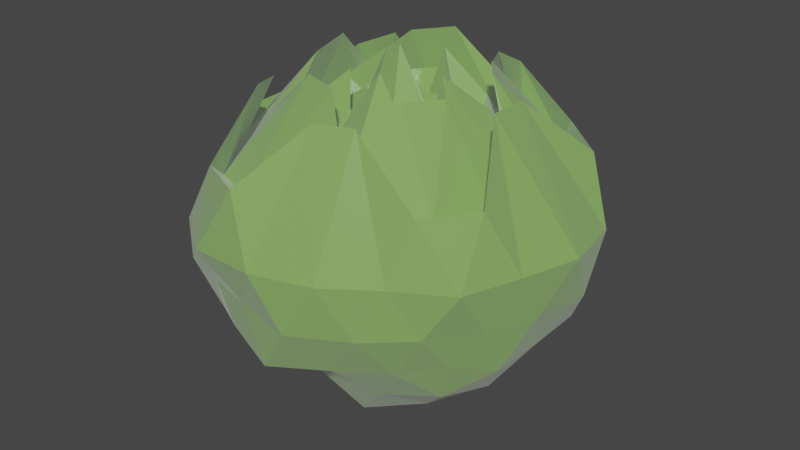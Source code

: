 # Source: lettuceBall.blend  (saved by Blender 3.2.14; exported with 4.5.12 LTS)
import bpy
from mathutils import Matrix  # noqa: F401  (used for matrix-valued properties, if any)

bpy.ops.wm.read_factory_settings(use_empty=True)
scene = bpy.context.scene
scene.name = 'Scene'

# ---- collections
col_collection = bpy.data.collections.new('Collection'); scene.collection.children.link(col_collection)

# ---- materials (node trees are filled in below, after node groups)
mat_lettuce = bpy.data.materials.new('Lettuce')
mat_lettuce.use_transparent_shadow = False

# ---- material node trees
mat_lettuce.use_nodes = True; mat_lettuce.node_tree.nodes.clear()
_N = mat_lettuce.node_tree.nodes; _L = mat_lettuce.node_tree.links
n0 = _N.new('ShaderNodeBsdfPrincipled'); n0.name = 'Principled BSDF'; n0.location = (10, 300)
n0.distribution = 'GGX'
n0.subsurface_method = 'RANDOM_WALK_SKIN'
n0.inputs[0].default_value = (0.1573, 0.3501, 0.04456, 1.0)
n0.inputs[2].default_value = 0.2
n0.inputs[3].default_value = 1.45
n0.inputs[13].default_value = 0.656
n0.inputs[19].default_value = 0.225
n0.inputs[20].default_value = 0.6
n0.inputs[24].default_value = 0.15
n0.inputs[28].default_value = 0.05
n1 = _N.new('ShaderNodeOutputMaterial'); n1.name = 'Material Output'; n1.location = (300, 300)
_L.new(n0.outputs[0], n1.inputs[0])
n1.is_active_output = True

# ---- world
world_world = bpy.data.worlds.new('World'); scene.world = world_world
world_world.use_nodes = True; world_world.node_tree.nodes.clear()
_N = world_world.node_tree.nodes; _L = world_world.node_tree.links
n0 = _N.new('ShaderNodeOutputWorld'); n0.name = 'World Output'; n0.location = (300, 300)
n1 = _N.new('ShaderNodeBackground'); n1.name = 'Background'; n1.location = (10, 300)
n1.inputs[0].default_value = (0.05088, 0.05088, 0.05088, 1.0)
_L.new(n1.outputs[0], n0.inputs[0])
n0.is_active_output = True
world_world.color = (0.05088, 0.05088, 0.05088)
world_world.use_sun_shadow = False
world_world.sun_shadow_jitter_overblur = 0.0

# ---- meshes
me_icosphere = bpy.data.meshes.new('Icosphere')
me_icosphere.from_pydata([(0.0007478, 5.376e-05, -1.048), (0.6909, -0.5015, -0.4258), (-0.2772, -0.8488, -0.4459), (-0.8546, 0.0005866, -0.4268), (-0.2652, 0.8183, -0.429), (0.7265, 0.5248, -0.4453), (0.2911, -0.7472, 0.1461), (-0.6301, -0.5039, 0.1309), (-0.5341, 0.5276, 0.1396), (0.2763, 0.6315, 0.1387), (0.8535, -0.001027, 0.1303), (-0.001315, 0.001695, 0.7499), (-0.2352, -0.7182, -0.6595), (-0.1488, -0.4568, -0.7794), (-0.07761, -0.2389, -0.9679), (0.206, -0.1486, -0.9662), (0.426, -0.3087, -0.8535), (0.6124, -0.4439, -0.6557), (0.5045, -0.6472, -0.4789), (0.2523, -0.7712, -0.5006), (-0.03039, -0.9079, -0.5256), (0.8156, 0.2943, -0.5004), (0.8181, 0.0007214, -0.5045), (0.8127, -0.2952, -0.5023), (0.1961, 0.1403, -0.9262), (0.4069, 0.2931, -0.8099), (0.5838, 0.4241, -0.6279), (-0.7152, -0.001027, -0.626), (-0.5047, 0.001563, -0.8144), (-0.25, -0.0008492, -0.9711), (-0.484, -0.7211, -0.503), (-0.6844, -0.4976, -0.5231), (-0.8311, -0.2389, -0.5023), (-0.2316, 0.7194, -0.659), (-0.1546, 0.4788, -0.8126), (-0.07545, 0.2287, -0.9219), (-0.8329, 0.2392, -0.503), (-0.661, 0.4813, -0.5045), (-0.4647, 0.6895, -0.4819), (-0.03031, 0.8279, -0.4813), (0.2619, 0.8048, -0.5231), (0.5296, 0.6782, -0.4997), (0.6027, -0.1049, 0.5968), (0.9075, -0.2939, -0.001041), (0.8214, -0.4226, -0.2392), (0.8252, 0.4228, -0.2404), (0.9511, 0.309, 1.752e-08), (0.5972, 0.1032, 0.5918), (0.09646, -0.6736, 0.5985), (0.002438, -1.006, 0.001909), (-0.1457, -0.9106, -0.2392), (0.658, -0.6514, -0.2393), (0.5376, -0.7395, -0.001136), (0.2734, -0.6091, 0.5985), (-0.5151, -0.295, 0.5649), (-0.9088, -0.2949, 0.0009174), (-0.9167, -0.1396, -0.2412), (-0.4186, -0.8299, -0.2405), (-0.5878, -0.809, 1.752e-08), (-0.4284, -0.4774, 0.5918), (-0.4342, 0.4835, 0.5985), (-0.5885, 0.8102, 0.001105), (-0.436, 0.8642, -0.2512), (-0.9591, 0.1475, -0.2505), (-0.9568, 0.3121, 0.001047), (-0.5154, 0.2986, 0.5697), (0.2633, 0.5851, 0.5725), (0.5629, 0.7743, 0.0009174), (0.689, 0.6866, -0.2513), (-0.1493, 0.9105, -0.2399), (-0.001964, 0.9578, -0.001041), (0.09388, 0.6434, 0.5697), (0.719, -0.2378, 0.1912), (0.6122, -0.5228, 0.2275), (0.507, -0.6027, 0.203), (0.02914, -0.8259, 0.1846), (-0.2517, -0.7683, 0.2041), (-0.5072, -0.6531, 0.1836), (-0.8178, -0.1908, 0.194), (-0.8078, -0.001027, 0.2051), (-0.7791, 0.2839, 0.1826), (-0.5289, 0.6782, 0.1912), (-0.2637, 0.8102, 0.2165), (0.02659, 0.8236, 0.1818), (0.4648, 0.6847, 0.1836), (0.6911, 0.4991, 0.2175), (0.7927, 0.23, 0.1826), (0.07817, -0.2298, 0.6931), (0.2103, -0.6056, 0.3283), (0.2083, -0.6295, 0.442), (0.6822, -0.0008492, 0.2537), (0.6231, 0.0007214, 0.3007), (0.2385, -7.292e-10, 0.6577), (-0.1829, -0.1303, 0.6291), (-0.4769, -0.3254, 0.2829), (-0.4979, -0.3554, 0.4033), (-0.1915, 0.1351, 0.663), (-0.5499, 0.3761, 0.3299), (-0.5471, 0.3909, 0.4442), (0.07817, 0.2299, 0.6931), (0.1926, 0.5504, 0.2969), (0.1979, 0.6064, 0.4237), (0.406, 0.2777, 0.3228), (0.3982, 0.1615, 0.651), (0.2812, 0.3175, 0.6491), (-0.1621, 0.4718, 0.3411), (-0.0351, 0.4578, 0.7151), (-0.2357, 0.3721, 0.6786), (-0.5484, -0.0009762, 0.3578), (-0.4432, 0.1056, 0.6861), (-0.4226, -0.09731, 0.651), (-0.1632, -0.4729, 0.3428), (-0.2261, -0.3572, 0.6531), (-0.03091, -0.418, 0.6491), (0.4226, -0.2883, 0.3375), (0.2681, -0.3055, 0.6228), (0.3811, -0.1518, 0.6197), (0.8031, 0.4004, 0.3116), (0.7745, 0.5627, 0.0009175), (0.549, 0.6172, 0.3274), (-0.1341, 0.8409, 0.3274), (-0.2956, 0.9063, -0.0009741), (-0.4153, 0.7153, 0.3096), (-0.807, 0.1611, 0.3274), (-0.9531, 0.001422, -0.000973), (-0.8404, -0.146, 0.297), (-0.4153, -0.8026, 0.3096), (-0.322, -0.9943, 0.002193), (-0.1341, -0.9427, 0.3274), (0.5965, -0.6204, 0.297), (0.8077, -0.586, 0.001103), (0.7632, -0.3822, 0.295), (0.3078, 0.9462, 6.266e-05), (0.409, 0.7788, -0.254), (0.1263, 0.8707, -0.254), (-0.8141, 0.5922, 0.001047), (-0.6434, 0.6596, -0.2653), (-0.8279, 0.4095, -0.2648), (-0.7403, -0.5371, -0.001136), (-0.7886, -0.3885, -0.254), (-0.7002, -0.7195, -0.2867), (0.2974, -0.9108, -0.0001395), (0.1372, -0.9491, -0.2752), (0.4278, -0.8108, -0.2632), (1.0, 0.0, 0.0), (0.9067, -0.1548, -0.2634), (0.9472, 0.1625, -0.2764), (0.3607, 0.5891, -0.7222), (0.1459, 0.4469, -0.9376), (0.04823, 0.6269, -0.6598), (-0.4664, 0.5495, -0.7542), (-0.3618, 0.2629, -0.8944), (-0.6425, 0.2658, -0.7259), (-0.584, -0.2399, -0.6631), (-0.3626, -0.2612, -0.893), (-0.4664, -0.5497, -0.7542), (0.6136, 0.1492, -0.6631), (0.6696, -0.1608, -0.7222), (0.4461, 0.001554, -0.893), (0.04814, -0.629, -0.6631), (0.1456, -0.4447, -0.9328), (0.3482, -0.5642, -0.6946), (0.2466, -0.0009762, 0.2942), (0.07376, -0.1746, 0.2781), (-0.1959, -0.1122, 0.2908), (-0.1959, 0.112, 0.2908), (0.07529, 0.1812, 0.2908), (0.09823, -0.2387, 0.4574), (-0.2515, -0.1476, 0.4521), (-0.2652, 0.1539, 0.4793), (0.09888, 0.2361, 0.4521), (0.2613, 0.1525, 0.2407), (0.4133, 0.1448, 0.4847), (0.2763, 0.2989, 0.4879), (-0.09833, 0.245, 0.2395), (-0.02096, 0.4226, 0.5319), (-0.2402, 0.3282, 0.4847), (-0.3207, 0.001422, 0.2364), (-0.4199, 0.09189, 0.4823), (-0.4033, -0.08839, 0.4602), (-0.1002, -0.2417, 0.2364), (-0.2553, -0.3439, 0.5101), (-0.01945, -0.3693, 0.4625), (0.2613, -0.1511, 0.2407), (0.2859, -0.3088, 0.5043), (0.4116, -0.146, 0.4823), (0.3154, -0.001027, 0.4521)], [], [(0, 15, 14), (1, 17, 23), (0, 14, 29), (0, 29, 35), (0, 35, 24), (1, 23, 44), (2, 20, 50), (3, 32, 56), (4, 38, 62), (5, 41, 68), (1, 44, 51), (2, 50, 57), (3, 56, 63), (4, 62, 69), (5, 68, 45), (6, 74, 89), (7, 77, 95), (8, 80, 98), (9, 83, 101), (10, 86, 90), (162, 166, 11), (91, 102, 172, 92), (90, 103, 91), (92, 172, 171), (102, 100, 99, 173), (91, 103, 102), (103, 104, 102), (102, 104, 100), (104, 101, 100), (90, 86, 103), (86, 85, 103), (103, 85, 104), (85, 84, 104), (104, 84, 101), (84, 9, 101), (166, 165, 11), (100, 105, 175, 99), (101, 106, 100), (99, 175, 174), (105, 97, 96, 176), (100, 106, 105), (106, 107, 105), (105, 107, 97), (107, 98, 97), (101, 83, 106), (83, 82, 106), (106, 82, 107), (82, 81, 107), (107, 81, 98), (81, 8, 98), (165, 164, 11), (97, 108, 178, 96), (98, 109, 97), (96, 178, 177), (108, 94, 93, 179), (97, 109, 108), (109, 110, 108), (108, 110, 94), (110, 95, 94), (98, 80, 109), (80, 79, 109), (109, 79, 110), (79, 78, 110), (110, 78, 95), (78, 7, 95), (164, 163, 11), (94, 111, 181, 93), (95, 112, 94), (93, 181, 180), (111, 88, 87, 182), (94, 112, 111), (112, 113, 111), (111, 113, 88), (113, 89, 88), (95, 77, 112), (77, 76, 112), (112, 76, 113), (76, 75, 113), (113, 75, 89), (75, 6, 89), (163, 162, 11), (88, 114, 184, 87), (89, 115, 88), (87, 184, 183), (114, 91, 92, 185), (88, 115, 114), (115, 116, 114), (114, 116, 91), (116, 90, 91), (89, 74, 115), (74, 73, 115), (115, 73, 116), (73, 72, 116), (116, 72, 90), (72, 10, 90), (47, 86, 10), (46, 117, 47), (45, 118, 46), (47, 117, 86), (117, 85, 86), (46, 118, 117), (118, 119, 117), (117, 119, 85), (119, 84, 85), (45, 68, 118), (68, 67, 118), (118, 67, 119), (67, 66, 119), (119, 66, 84), (66, 9, 84), (71, 83, 9), (70, 120, 71), (69, 121, 70), (71, 120, 83), (120, 82, 83), (70, 121, 120), (121, 122, 120), (120, 122, 82), (122, 81, 82), (69, 62, 121), (62, 61, 121), (121, 61, 122), (61, 60, 122), (122, 60, 81), (60, 8, 81), (65, 80, 8), (64, 123, 65), (63, 124, 64), (65, 123, 80), (123, 79, 80), (64, 124, 123), (124, 125, 123), (123, 125, 79), (125, 78, 79), (63, 56, 124), (56, 55, 124), (124, 55, 125), (55, 54, 125), (125, 54, 78), (54, 7, 78), (59, 77, 7), (58, 126, 59), (57, 127, 58), (59, 126, 77), (126, 76, 77), (58, 127, 126), (127, 128, 126), (126, 128, 76), (128, 75, 76), (57, 50, 127), (50, 49, 127), (127, 49, 128), (49, 48, 128), (128, 48, 75), (48, 6, 75), (53, 74, 6), (52, 129, 53), (51, 130, 52), (53, 129, 74), (129, 73, 74), (52, 130, 129), (130, 131, 129), (129, 131, 73), (131, 72, 73), (51, 44, 130), (44, 43, 130), (130, 43, 131), (43, 42, 131), (131, 42, 72), (42, 10, 72), (66, 71, 9), (67, 132, 66), (68, 133, 67), (66, 132, 71), (132, 70, 71), (67, 133, 132), (133, 134, 132), (132, 134, 70), (134, 69, 70), (68, 41, 133), (41, 40, 133), (133, 40, 134), (40, 39, 134), (134, 39, 69), (39, 4, 69), (60, 65, 8), (61, 135, 60), (62, 136, 61), (60, 135, 65), (135, 64, 65), (61, 136, 135), (136, 137, 135), (135, 137, 64), (137, 63, 64), (62, 38, 136), (38, 37, 136), (136, 37, 137), (37, 36, 137), (137, 36, 63), (36, 3, 63), (54, 59, 7), (55, 138, 54), (56, 139, 55), (54, 138, 59), (138, 58, 59), (55, 139, 138), (139, 140, 138), (138, 140, 58), (140, 57, 58), (56, 32, 139), (32, 31, 139), (139, 31, 140), (31, 30, 140), (140, 30, 57), (30, 2, 57), (48, 53, 6), (49, 141, 48), (50, 142, 49), (48, 141, 53), (141, 52, 53), (49, 142, 141), (142, 143, 141), (141, 143, 52), (143, 51, 52), (50, 20, 142), (20, 19, 142), (142, 19, 143), (19, 18, 143), (143, 18, 51), (18, 1, 51), (42, 47, 10), (43, 144, 42), (44, 145, 43), (42, 144, 47), (144, 46, 47), (43, 145, 144), (145, 146, 144), (144, 146, 46), (146, 45, 46), (44, 23, 145), (23, 22, 145), (145, 22, 146), (22, 21, 146), (146, 21, 45), (21, 5, 45), (26, 41, 5), (25, 147, 26), (24, 148, 25), (26, 147, 41), (147, 40, 41), (25, 148, 147), (148, 149, 147), (147, 149, 40), (149, 39, 40), (24, 35, 148), (35, 34, 148), (148, 34, 149), (34, 33, 149), (149, 33, 39), (33, 4, 39), (33, 38, 4), (34, 150, 33), (35, 151, 34), (33, 150, 38), (150, 37, 38), (34, 151, 150), (151, 152, 150), (150, 152, 37), (152, 36, 37), (35, 29, 151), (29, 28, 151), (151, 28, 152), (28, 27, 152), (152, 27, 36), (27, 3, 36), (27, 32, 3), (28, 153, 27), (29, 154, 28), (27, 153, 32), (153, 31, 32), (28, 154, 153), (154, 155, 153), (153, 155, 31), (155, 30, 31), (29, 14, 154), (14, 13, 154), (154, 13, 155), (13, 12, 155), (155, 12, 30), (12, 2, 30), (21, 26, 5), (22, 156, 21), (23, 157, 22), (21, 156, 26), (156, 25, 26), (22, 157, 156), (157, 158, 156), (156, 158, 25), (158, 24, 25), (23, 17, 157), (17, 16, 157), (157, 16, 158), (16, 15, 158), (158, 15, 24), (15, 0, 24), (12, 20, 2), (13, 159, 12), (14, 160, 13), (12, 159, 20), (159, 19, 20), (13, 160, 159), (160, 161, 159), (159, 161, 19), (161, 18, 19), (14, 15, 160), (15, 16, 160), (160, 16, 161), (16, 17, 161), (161, 17, 18), (17, 1, 18), (87, 183, 167), (93, 180, 168), (96, 177, 169), (99, 174, 170), (92, 171, 186), (186, 171, 170), (171, 99, 170), (162, 186, 170, 166), (170, 174, 169), (174, 96, 169), (166, 170, 169, 165), (169, 177, 168), (177, 93, 168), (165, 169, 168, 164), (168, 180, 167), (180, 87, 167), (164, 168, 167, 163), (167, 183, 186), (183, 92, 186), (163, 167, 186, 162), (183, 185, 92), (183, 184, 185), (184, 114, 185), (180, 182, 87), (180, 181, 182), (181, 111, 182), (177, 179, 93), (177, 178, 179), (178, 108, 179), (174, 176, 96), (174, 175, 176), (175, 105, 176), (171, 173, 99), (171, 172, 173), (172, 102, 173)])
_uv = me_icosphere.uv_layers.new(name='UVMap')
_uv.uv.foreach_set('vector', [0.1818, 0.0, 0.2045, 0.03937, 0.1591, 0.03937, 0.2727, 0.1575, 0.2955, 0.1181, 0.3182, 0.1575, 0.9091, 0.0, 0.9318, 0.03937, 0.8864, 0.03937, 0.7273, 0.0, 0.75, 0.03937, 0.7045, 0.03937, 0.5455, 0.0, 0.5682, 0.03937, 0.5227, 0.03937, 0.2727, 0.1575, 0.3182, 0.1575, 0.2955, 0.1968, 0.09091, 0.1575, 0.1364, 0.1575, 0.1136, 0.1968, 0.8182, 0.1575, 0.8636, 0.1575, 0.8409, 0.1968, 0.6364, 0.1575, 0.6818, 0.1575, 0.6591, 0.1968, 0.4545, 0.1575, 0.5, 0.1575, 0.4773, 0.1968, 0.2727, 0.1575, 0.2955, 0.1968, 0.25, 0.1968, 0.09091, 0.1575, 0.1136, 0.1968, 0.06818, 0.1968, 0.8182, 0.1575, 0.8409, 0.1968, 0.7955, 0.1968, 0.6364, 0.1575, 0.6591, 0.1968, 0.6136, 0.1968, 0.4545, 0.1575, 0.4773, 0.1968, 0.4318, 0.1968, 0.1818, 0.3149, 0.2273, 0.3149, 0.2045, 0.3543, 0.0, 0.3149, 0.04545, 0.3149, 0.02273, 0.3543, 0.7273, 0.3149, 0.7727, 0.3149, 0.75, 0.3543, 0.5455, 0.3149, 0.5909, 0.3149, 0.5682, 0.3543, 0.3636, 0.3149, 0.4091, 0.3149, 0.3864, 0.3543, 0.4432, 0.4527, 0.4659, 0.4527, 0.4545, 0.4724, 0.4091, 0.3937, 0.4545, 0.3937, 0.4432, 0.4133, 0.4318, 0.433, 0.3864, 0.3543, 0.4318, 0.3543, 0.4091, 0.3937, 0.4318, 0.433, 0.4432, 0.4133, 0.4545, 0.433, 0.4545, 0.3937, 0.5, 0.3937, 0.4773, 0.433, 0.4659, 0.4133, 0.4091, 0.3937, 0.4318, 0.3543, 0.4545, 0.3937, 0.4318, 0.3543, 0.4773, 0.3543, 0.4545, 0.3937, 0.4545, 0.3937, 0.4773, 0.3543, 0.5, 0.3937, 0.4773, 0.3543, 0.5227, 0.3543, 0.5, 0.3937, 0.3864, 0.3543, 0.4091, 0.3149, 0.4318, 0.3543, 0.4091, 0.3149, 0.4545, 0.3149, 0.4318, 0.3543, 0.4318, 0.3543, 0.4545, 0.3149, 0.4773, 0.3543, 0.4545, 0.3149, 0.5, 0.3149, 0.4773, 0.3543, 0.4773, 0.3543, 0.5, 0.3149, 0.5227, 0.3543, 0.5, 0.3149, 0.5455, 0.3149, 0.5227, 0.3543, 0.625, 0.4527, 0.6477, 0.4527, 0.6364, 0.4724, 0.5909, 0.3937, 0.6364, 0.3937, 0.625, 0.4133, 0.6136, 0.433, 0.5682, 0.3543, 0.6136, 0.3543, 0.5909, 0.3937, 0.6136, 0.433, 0.625, 0.4133, 0.6364, 0.433, 0.6364, 0.3937, 0.6818, 0.3937, 0.6591, 0.433, 0.6477, 0.4133, 0.5909, 0.3937, 0.6136, 0.3543, 0.6364, 0.3937, 0.6136, 0.3543, 0.6591, 0.3543, 0.6364, 0.3937, 0.6364, 0.3937, 0.6591, 0.3543, 0.6818, 0.3937, 0.6591, 0.3543, 0.7045, 0.3543, 0.6818, 0.3937, 0.5682, 0.3543, 0.5909, 0.3149, 0.6136, 0.3543, 0.5909, 0.3149, 0.6364, 0.3149, 0.6136, 0.3543, 0.6136, 0.3543, 0.6364, 0.3149, 0.6591, 0.3543, 0.6364, 0.3149, 0.6818, 0.3149, 0.6591, 0.3543, 0.6591, 0.3543, 0.6818, 0.3149, 0.7045, 0.3543, 0.6818, 0.3149, 0.7273, 0.3149, 0.7045, 0.3543, 0.8068, 0.4527, 0.8295, 0.4527, 0.8182, 0.4724, 0.7727, 0.3937, 0.8182, 0.3937, 0.8068, 0.4133, 0.7955, 0.433, 0.75, 0.3543, 0.7955, 0.3543, 0.7727, 0.3937, 0.7955, 0.433, 0.8068, 0.4133, 0.8182, 0.433, 0.8182, 0.3937, 0.8636, 0.3937, 0.8409, 0.433, 0.8295, 0.4133, 0.7727, 0.3937, 0.7955, 0.3543, 0.8182, 0.3937, 0.7955, 0.3543, 0.8409, 0.3543, 0.8182, 0.3937, 0.8182, 0.3937, 0.8409, 0.3543, 0.8636, 0.3937, 0.8409, 0.3543, 0.8864, 0.3543, 0.8636, 0.3937, 0.75, 0.3543, 0.7727, 0.3149, 0.7955, 0.3543, 0.7727, 0.3149, 0.8182, 0.3149, 0.7955, 0.3543, 0.7955, 0.3543, 0.8182, 0.3149, 0.8409, 0.3543, 0.8182, 0.3149, 0.8636, 0.3149, 0.8409, 0.3543, 0.8409, 0.3543, 0.8636, 0.3149, 0.8864, 0.3543, 0.8636, 0.3149, 0.9091, 0.3149, 0.8864, 0.3543, 0.07955, 0.4527, 0.1023, 0.4527, 0.09091, 0.4724, 0.04545, 0.3937, 0.09091, 0.3937, 0.07955, 0.4133, 0.06818, 0.433, 0.02273, 0.3543, 0.06818, 0.3543, 0.04545, 0.3937, 0.06818, 0.433, 0.07955, 0.4133, 0.09091, 0.433, 0.09091, 0.3937, 0.1364, 0.3937, 0.1136, 0.433, 0.1023, 0.4133, 0.04545, 0.3937, 0.06818, 0.3543, 0.09091, 0.3937, 0.06818, 0.3543, 0.1136, 0.3543, 0.09091, 0.3937, 0.09091, 0.3937, 0.1136, 0.3543, 0.1364, 0.3937, 0.1136, 0.3543, 0.1591, 0.3543, 0.1364, 0.3937, 0.02273, 0.3543, 0.04545, 0.3149, 0.06818, 0.3543, 0.04545, 0.3149, 0.09091, 0.3149, 0.06818, 0.3543, 0.06818, 0.3543, 0.09091, 0.3149, 0.1136, 0.3543, 0.09091, 0.3149, 0.1364, 0.3149, 0.1136, 0.3543, 0.1136, 0.3543, 0.1364, 0.3149, 0.1591, 0.3543, 0.1364, 0.3149, 0.1818, 0.3149, 0.1591, 0.3543, 0.2614, 0.4527, 0.2841, 0.4527, 0.2727, 0.4724, 0.2273, 0.3937, 0.2727, 0.3937, 0.2614, 0.4133, 0.25, 0.433, 0.2045, 0.3543, 0.25, 0.3543, 0.2273, 0.3937, 0.25, 0.433, 0.2614, 0.4133, 0.2727, 0.433, 0.2727, 0.3937, 0.3182, 0.3937, 0.2955, 0.433, 0.2841, 0.4133, 0.2273, 0.3937, 0.25, 0.3543, 0.2727, 0.3937, 0.25, 0.3543, 0.2955, 0.3543, 0.2727, 0.3937, 0.2727, 0.3937, 0.2955, 0.3543, 0.3182, 0.3937, 0.2955, 0.3543, 0.3409, 0.3543, 0.3182, 0.3937, 0.2045, 0.3543, 0.2273, 0.3149, 0.25, 0.3543, 0.2273, 0.3149, 0.2727, 0.3149, 0.25, 0.3543, 0.25, 0.3543, 0.2727, 0.3149, 0.2955, 0.3543, 0.2727, 0.3149, 0.3182, 0.3149, 0.2955, 0.3543, 0.2955, 0.3543, 0.3182, 0.3149, 0.3409, 0.3543, 0.3182, 0.3149, 0.3636, 0.3149, 0.3409, 0.3543, 0.3864, 0.2756, 0.4091, 0.3149, 0.3636, 0.3149, 0.4091, 0.2362, 0.4318, 0.2756, 0.3864, 0.2756, 0.4318, 0.1968, 0.4545, 0.2362, 0.4091, 0.2362, 0.3864, 0.2756, 0.4318, 0.2756, 0.4091, 0.3149, 0.4318, 0.2756, 0.4545, 0.3149, 0.4091, 0.3149, 0.4091, 0.2362, 0.4545, 0.2362, 0.4318, 0.2756, 0.4545, 0.2362, 0.4773, 0.2756, 0.4318, 0.2756, 0.4318, 0.2756, 0.4773, 0.2756, 0.4545, 0.3149, 0.4773, 0.2756, 0.5, 0.3149, 0.4545, 0.3149, 0.4318, 0.1968, 0.4773, 0.1968, 0.4545, 0.2362, 0.4773, 0.1968, 0.5, 0.2362, 0.4545, 0.2362, 0.4545, 0.2362, 0.5, 0.2362, 0.4773, 0.2756, 0.5, 0.2362, 0.5227, 0.2756, 0.4773, 0.2756, 0.4773, 0.2756, 0.5227, 0.2756, 0.5, 0.3149, 0.5227, 0.2756, 0.5455, 0.3149, 0.5, 0.3149, 0.5682, 0.2756, 0.5909, 0.3149, 0.5455, 0.3149, 0.5909, 0.2362, 0.6136, 0.2756, 0.5682, 0.2756, 0.6136, 0.1968, 0.6364, 0.2362, 0.5909, 0.2362, 0.5682, 0.2756, 0.6136, 0.2756, 0.5909, 0.3149, 0.6136, 0.2756, 0.6364, 0.3149, 0.5909, 0.3149, 0.5909, 0.2362, 0.6364, 0.2362, 0.6136, 0.2756, 0.6364, 0.2362, 0.6591, 0.2756, 0.6136, 0.2756, 0.6136, 0.2756, 0.6591, 0.2756, 0.6364, 0.3149, 0.6591, 0.2756, 0.6818, 0.3149, 0.6364, 0.3149, 0.6136, 0.1968, 0.6591, 0.1968, 0.6364, 0.2362, 0.6591, 0.1968, 0.6818, 0.2362, 0.6364, 0.2362, 0.6364, 0.2362, 0.6818, 0.2362, 0.6591, 0.2756, 0.6818, 0.2362, 0.7045, 0.2756, 0.6591, 0.2756, 0.6591, 0.2756, 0.7045, 0.2756, 0.6818, 0.3149, 0.7045, 0.2756, 0.7273, 0.3149, 0.6818, 0.3149, 0.75, 0.2756, 0.7727, 0.3149, 0.7273, 0.3149, 0.7727, 0.2362, 0.7955, 0.2756, 0.75, 0.2756, 0.7955, 0.1968, 0.8182, 0.2362, 0.7727, 0.2362, 0.75, 0.2756, 0.7955, 0.2756, 0.7727, 0.3149, 0.7955, 0.2756, 0.8182, 0.3149, 0.7727, 0.3149, 0.7727, 0.2362, 0.8182, 0.2362, 0.7955, 0.2756, 0.8182, 0.2362, 0.8409, 0.2756, 0.7955, 0.2756, 0.7955, 0.2756, 0.8409, 0.2756, 0.8182, 0.3149, 0.8409, 0.2756, 0.8636, 0.3149, 0.8182, 0.3149, 0.7955, 0.1968, 0.8409, 0.1968, 0.8182, 0.2362, 0.8409, 0.1968, 0.8636, 0.2362, 0.8182, 0.2362, 0.8182, 0.2362, 0.8636, 0.2362, 0.8409, 0.2756, 0.8636, 0.2362, 0.8864, 0.2756, 0.8409, 0.2756, 0.8409, 0.2756, 0.8864, 0.2756, 0.8636, 0.3149, 0.8864, 0.2756, 0.9091, 0.3149, 0.8636, 0.3149, 0.02273, 0.2756, 0.04545, 0.3149, 0.0, 0.3149, 0.04545, 0.2362, 0.06818, 0.2756, 0.02273, 0.2756, 0.06818, 0.1968, 0.09091, 0.2362, 0.04545, 0.2362, 0.02273, 0.2756, 0.06818, 0.2756, 0.04545, 0.3149, 0.06818, 0.2756, 0.09091, 0.3149, 0.04545, 0.3149, 0.04545, 0.2362, 0.09091, 0.2362, 0.06818, 0.2756, 0.09091, 0.2362, 0.1136, 0.2756, 0.06818, 0.2756, 0.06818, 0.2756, 0.1136, 0.2756, 0.09091, 0.3149, 0.1136, 0.2756, 0.1364, 0.3149, 0.09091, 0.3149, 0.06818, 0.1968, 0.1136, 0.1968, 0.09091, 0.2362, 0.1136, 0.1968, 0.1364, 0.2362, 0.09091, 0.2362, 0.09091, 0.2362, 0.1364, 0.2362, 0.1136, 0.2756, 0.1364, 0.2362, 0.1591, 0.2756, 0.1136, 0.2756, 0.1136, 0.2756, 0.1591, 0.2756, 0.1364, 0.3149, 0.1591, 0.2756, 0.1818, 0.3149, 0.1364, 0.3149, 0.2045, 0.2756, 0.2273, 0.3149, 0.1818, 0.3149, 0.2273, 0.2362, 0.25, 0.2756, 0.2045, 0.2756, 0.25, 0.1968, 0.2727, 0.2362, 0.2273, 0.2362, 0.2045, 0.2756, 0.25, 0.2756, 0.2273, 0.3149, 0.25, 0.2756, 0.2727, 0.3149, 0.2273, 0.3149, 0.2273, 0.2362, 0.2727, 0.2362, 0.25, 0.2756, 0.2727, 0.2362, 0.2955, 0.2756, 0.25, 0.2756, 0.25, 0.2756, 0.2955, 0.2756, 0.2727, 0.3149, 0.2955, 0.2756, 0.3182, 0.3149, 0.2727, 0.3149, 0.25, 0.1968, 0.2955, 0.1968, 0.2727, 0.2362, 0.2955, 0.1968, 0.3182, 0.2362, 0.2727, 0.2362, 0.2727, 0.2362, 0.3182, 0.2362, 0.2955, 0.2756, 0.3182, 0.2362, 0.3409, 0.2756, 0.2955, 0.2756, 0.2955, 0.2756, 0.3409, 0.2756, 0.3182, 0.3149, 0.3409, 0.2756, 0.3636, 0.3149, 0.3182, 0.3149, 0.5227, 0.2756, 0.5682, 0.2756, 0.5455, 0.3149, 0.5, 0.2362, 0.5455, 0.2362, 0.5227, 0.2756, 0.4773, 0.1968, 0.5227, 0.1968, 0.5, 0.2362, 0.5227, 0.2756, 0.5455, 0.2362, 0.5682, 0.2756, 0.5455, 0.2362, 0.5909, 0.2362, 0.5682, 0.2756, 0.5, 0.2362, 0.5227, 0.1968, 0.5455, 0.2362, 0.5227, 0.1968, 0.5682, 0.1968, 0.5455, 0.2362, 0.5455, 0.2362, 0.5682, 0.1968, 0.5909, 0.2362, 0.5682, 0.1968, 0.6136, 0.1968, 0.5909, 0.2362, 0.4773, 0.1968, 0.5, 0.1575, 0.5227, 0.1968, 0.5, 0.1575, 0.5455, 0.1575, 0.5227, 0.1968, 0.5227, 0.1968, 0.5455, 0.1575, 0.5682, 0.1968, 0.5455, 0.1575, 0.5909, 0.1575, 0.5682, 0.1968, 0.5682, 0.1968, 0.5909, 0.1575, 0.6136, 0.1968, 0.5909, 0.1575, 0.6364, 0.1575, 0.6136, 0.1968, 0.7045, 0.2756, 0.75, 0.2756, 0.7273, 0.3149, 0.6818, 0.2362, 0.7273, 0.2362, 0.7045, 0.2756, 0.6591, 0.1968, 0.7045, 0.1968, 0.6818, 0.2362, 0.7045, 0.2756, 0.7273, 0.2362, 0.75, 0.2756, 0.7273, 0.2362, 0.7727, 0.2362, 0.75, 0.2756, 0.6818, 0.2362, 0.7045, 0.1968, 0.7273, 0.2362, 0.7045, 0.1968, 0.75, 0.1968, 0.7273, 0.2362, 0.7273, 0.2362, 0.75, 0.1968, 0.7727, 0.2362, 0.75, 0.1968, 0.7955, 0.1968, 0.7727, 0.2362, 0.6591, 0.1968, 0.6818, 0.1575, 0.7045, 0.1968, 0.6818, 0.1575, 0.7273, 0.1575, 0.7045, 0.1968, 0.7045, 0.1968, 0.7273, 0.1575, 0.75, 0.1968, 0.7273, 0.1575, 0.7727, 0.1575, 0.75, 0.1968, 0.75, 0.1968, 0.7727, 0.1575, 0.7955, 0.1968, 0.7727, 0.1575, 0.8182, 0.1575, 0.7955, 0.1968, 0.8864, 0.2756, 0.9318, 0.2756, 0.9091, 0.3149, 0.8636, 0.2362, 0.9091, 0.2362, 0.8864, 0.2756, 0.8409, 0.1968, 0.8864, 0.1968, 0.8636, 0.2362, 0.8864, 0.2756, 0.9091, 0.2362, 0.9318, 0.2756, 0.9091, 0.2362, 0.9545, 0.2362, 0.9318, 0.2756, 0.8636, 0.2362, 0.8864, 0.1968, 0.9091, 0.2362, 0.8864, 0.1968, 0.9318, 0.1968, 0.9091, 0.2362, 0.9091, 0.2362, 0.9318, 0.1968, 0.9545, 0.2362, 0.9318, 0.1968, 0.9773, 0.1968, 0.9545, 0.2362, 0.8409, 0.1968, 0.8636, 0.1575, 0.8864, 0.1968, 0.8636, 0.1575, 0.9091, 0.1575, 0.8864, 0.1968, 0.8864, 0.1968, 0.9091, 0.1575, 0.9318, 0.1968, 0.9091, 0.1575, 0.9545, 0.1575, 0.9318, 0.1968, 0.9318, 0.1968, 0.9545, 0.1575, 0.9773, 0.1968, 0.9545, 0.1575, 1.0, 0.1575, 0.9773, 0.1968, 0.1591, 0.2756, 0.2045, 0.2756, 0.1818, 0.3149, 0.1364, 0.2362, 0.1818, 0.2362, 0.1591, 0.2756, 0.1136, 0.1968, 0.1591, 0.1968, 0.1364, 0.2362, 0.1591, 0.2756, 0.1818, 0.2362, 0.2045, 0.2756, 0.1818, 0.2362, 0.2273, 0.2362, 0.2045, 0.2756, 0.1364, 0.2362, 0.1591, 0.1968, 0.1818, 0.2362, 0.1591, 0.1968, 0.2045, 0.1968, 0.1818, 0.2362, 0.1818, 0.2362, 0.2045, 0.1968, 0.2273, 0.2362, 0.2045, 0.1968, 0.25, 0.1968, 0.2273, 0.2362, 0.1136, 0.1968, 0.1364, 0.1575, 0.1591, 0.1968, 0.1364, 0.1575, 0.1818, 0.1575, 0.1591, 0.1968, 0.1591, 0.1968, 0.1818, 0.1575, 0.2045, 0.1968, 0.1818, 0.1575, 0.2273, 0.1575, 0.2045, 0.1968, 0.2045, 0.1968, 0.2273, 0.1575, 0.25, 0.1968, 0.2273, 0.1575, 0.2727, 0.1575, 0.25, 0.1968, 0.3409, 0.2756, 0.3864, 0.2756, 0.3636, 0.3149, 0.3182, 0.2362, 0.3636, 0.2362, 0.3409, 0.2756, 0.2955, 0.1968, 0.3409, 0.1968, 0.3182, 0.2362, 0.3409, 0.2756, 0.3636, 0.2362, 0.3864, 0.2756, 0.3636, 0.2362, 0.4091, 0.2362, 0.3864, 0.2756, 0.3182, 0.2362, 0.3409, 0.1968, 0.3636, 0.2362, 0.3409, 0.1968, 0.3864, 0.1968, 0.3636, 0.2362, 0.3636, 0.2362, 0.3864, 0.1968, 0.4091, 0.2362, 0.3864, 0.1968, 0.4318, 0.1968, 0.4091, 0.2362, 0.2955, 0.1968, 0.3182, 0.1575, 0.3409, 0.1968, 0.3182, 0.1575, 0.3636, 0.1575, 0.3409, 0.1968, 0.3409, 0.1968, 0.3636, 0.1575, 0.3864, 0.1968, 0.3636, 0.1575, 0.4091, 0.1575, 0.3864, 0.1968, 0.3864, 0.1968, 0.4091, 0.1575, 0.4318, 0.1968, 0.4091, 0.1575, 0.4545, 0.1575, 0.4318, 0.1968, 0.4773, 0.1181, 0.5, 0.1575, 0.4545, 0.1575, 0.5, 0.07873, 0.5227, 0.1181, 0.4773, 0.1181, 0.5227, 0.03937, 0.5455, 0.07873, 0.5, 0.07873, 0.4773, 0.1181, 0.5227, 0.1181, 0.5, 0.1575, 0.5227, 0.1181, 0.5455, 0.1575, 0.5, 0.1575, 0.5, 0.07873, 0.5455, 0.07873, 0.5227, 0.1181, 0.5455, 0.07873, 0.5682, 0.1181, 0.5227, 0.1181, 0.5227, 0.1181, 0.5682, 0.1181, 0.5455, 0.1575, 0.5682, 0.1181, 0.5909, 0.1575, 0.5455, 0.1575, 0.5227, 0.03937, 0.5682, 0.03937, 0.5455, 0.07873, 0.5682, 0.03937, 0.5909, 0.07873, 0.5455, 0.07873, 0.5455, 0.07873, 0.5909, 0.07873, 0.5682, 0.1181, 0.5909, 0.07873, 0.6136, 0.1181, 0.5682, 0.1181, 0.5682, 0.1181, 0.6136, 0.1181, 0.5909, 0.1575, 0.6136, 0.1181, 0.6364, 0.1575, 0.5909, 0.1575, 0.6591, 0.1181, 0.6818, 0.1575, 0.6364, 0.1575, 0.6818, 0.07873, 0.7045, 0.1181, 0.6591, 0.1181, 0.7045, 0.03937, 0.7273, 0.07873, 0.6818, 0.07873, 0.6591, 0.1181, 0.7045, 0.1181, 0.6818, 0.1575, 0.7045, 0.1181, 0.7273, 0.1575, 0.6818, 0.1575, 0.6818, 0.07873, 0.7273, 0.07873, 0.7045, 0.1181, 0.7273, 0.07873, 0.75, 0.1181, 0.7045, 0.1181, 0.7045, 0.1181, 0.75, 0.1181, 0.7273, 0.1575, 0.75, 0.1181, 0.7727, 0.1575, 0.7273, 0.1575, 0.7045, 0.03937, 0.75, 0.03937, 0.7273, 0.07873, 0.75, 0.03937, 0.7727, 0.07873, 0.7273, 0.07873, 0.7273, 0.07873, 0.7727, 0.07873, 0.75, 0.1181, 0.7727, 0.07873, 0.7955, 0.1181, 0.75, 0.1181, 0.75, 0.1181, 0.7955, 0.1181, 0.7727, 0.1575, 0.7955, 0.1181, 0.8182, 0.1575, 0.7727, 0.1575, 0.8409, 0.1181, 0.8636, 0.1575, 0.8182, 0.1575, 0.8636, 0.07873, 0.8864, 0.1181, 0.8409, 0.1181, 0.8864, 0.03937, 0.9091, 0.07873, 0.8636, 0.07873, 0.8409, 0.1181, 0.8864, 0.1181, 0.8636, 0.1575, 0.8864, 0.1181, 0.9091, 0.1575, 0.8636, 0.1575, 0.8636, 0.07873, 0.9091, 0.07873, 0.8864, 0.1181, 0.9091, 0.07873, 0.9318, 0.1181, 0.8864, 0.1181, 0.8864, 0.1181, 0.9318, 0.1181, 0.9091, 0.1575, 0.9318, 0.1181, 0.9545, 0.1575, 0.9091, 0.1575, 0.8864, 0.03937, 0.9318, 0.03937, 0.9091, 0.07873, 0.9318, 0.03937, 0.9545, 0.07873, 0.9091, 0.07873, 0.9091, 0.07873, 0.9545, 0.07873, 0.9318, 0.1181, 0.9545, 0.07873, 0.9773, 0.1181, 0.9318, 0.1181, 0.9318, 0.1181, 0.9773, 0.1181, 0.9545, 0.1575, 0.9773, 0.1181, 1.0, 0.1575, 0.9545, 0.1575, 0.4091, 0.1575, 0.4318, 0.1181, 0.4545, 0.1575, 0.3636, 0.1575, 0.3864, 0.1181, 0.4091, 0.1575, 0.3182, 0.1575, 0.3409, 0.1181, 0.3636, 0.1575, 0.4091, 0.1575, 0.3864, 0.1181, 0.4318, 0.1181, 0.3864, 0.1181, 0.4091, 0.07873, 0.4318, 0.1181, 0.3636, 0.1575, 0.3409, 0.1181, 0.3864, 0.1181, 0.3409, 0.1181, 0.3636, 0.07873, 0.3864, 0.1181, 0.3864, 0.1181, 0.3636, 0.07873, 0.4091, 0.07873, 0.3636, 0.07873, 0.3864, 0.03937, 0.4091, 0.07873, 0.3182, 0.1575, 0.2955, 0.1181, 0.3409, 0.1181, 0.2955, 0.1181, 0.3182, 0.07873, 0.3409, 0.1181, 0.3409, 0.1181, 0.3182, 0.07873, 0.3636, 0.07873, 0.3182, 0.07873, 0.3409, 0.03937, 0.3636, 0.07873, 0.3636, 0.07873, 0.3409, 0.03937, 0.3864, 0.03937, 0.3409, 0.03937, 0.3636, 0.0, 0.3864, 0.03937, 0.1136, 0.1181, 0.1364, 0.1575, 0.09091, 0.1575, 0.1364, 0.07873, 0.1591, 0.1181, 0.1136, 0.1181, 0.1591, 0.03937, 0.1818, 0.07873, 0.1364, 0.07873, 0.1136, 0.1181, 0.1591, 0.1181, 0.1364, 0.1575, 0.1591, 0.1181, 0.1818, 0.1575, 0.1364, 0.1575, 0.1364, 0.07873, 0.1818, 0.07873, 0.1591, 0.1181, 0.1818, 0.07873, 0.2045, 0.1181, 0.1591, 0.1181, 0.1591, 0.1181, 0.2045, 0.1181, 0.1818, 0.1575, 0.2045, 0.1181, 0.2273, 0.1575, 0.1818, 0.1575, 0.1591, 0.03937, 0.2045, 0.03937, 0.1818, 0.07873, 0.2045, 0.03937, 0.2273, 0.07873, 0.1818, 0.07873, 0.1818, 0.07873, 0.2273, 0.07873, 0.2045, 0.1181, 0.2273, 0.07873, 0.25, 0.1181, 0.2045, 0.1181, 0.2045, 0.1181, 0.25, 0.1181, 0.2273, 0.1575, 0.25, 0.1181, 0.2727, 0.1575, 0.2273, 0.1575, 0.25, 0.433, 0.2727, 0.433, 0.2557, 0.4429, 0.06818, 0.433, 0.09091, 0.433, 0.07386, 0.4429, 0.7955, 0.433, 0.8182, 0.433, 0.8011, 0.4429, 0.6136, 0.433, 0.6364, 0.433, 0.6193, 0.4429, 0.4318, 0.433, 0.4545, 0.433, 0.4375, 0.4429, 0.4375, 0.4429, 0.4545, 0.433, 0.4716, 0.4429, 0.4545, 0.433, 0.4773, 0.433, 0.4716, 0.4429, 0.4432, 0.4527, 0.4375, 0.4429, 0.4716, 0.4429, 0.4659, 0.4527, 0.6193, 0.4429, 0.6364, 0.433, 0.6534, 0.4429, 0.6364, 0.433, 0.6591, 0.433, 0.6534, 0.4429, 0.625, 0.4527, 0.6193, 0.4429, 0.6534, 0.4429, 0.6477, 0.4527, 0.8011, 0.4429, 0.8182, 0.433, 0.8352, 0.4429, 0.8182, 0.433, 0.8409, 0.433, 0.8352, 0.4429, 0.8068, 0.4527, 0.8011, 0.4429, 0.8352, 0.4429, 0.8295, 0.4527, 0.07386, 0.4429, 0.09091, 0.433, 0.108, 0.4429, 0.09091, 0.433, 0.1136, 0.433, 0.108, 0.4429, 0.07955, 0.4527, 0.07386, 0.4429, 0.108, 0.4429, 0.1023, 0.4527, 0.2557, 0.4429, 0.2727, 0.433, 0.2898, 0.4429, 0.2727, 0.433, 0.2955, 0.433, 0.2898, 0.4429, 0.2614, 0.4527, 0.2557, 0.4429, 0.2898, 0.4429, 0.2841, 0.4527, 0.2727, 0.433, 0.2841, 0.4133, 0.2955, 0.433, 0.2727, 0.433, 0.2614, 0.4133, 0.2841, 0.4133, 0.2614, 0.4133, 0.2727, 0.3937, 0.2841, 0.4133, 0.09091, 0.433, 0.1023, 0.4133, 0.1136, 0.433, 0.09091, 0.433, 0.07955, 0.4133, 0.1023, 0.4133, 0.07955, 0.4133, 0.09091, 0.3937, 0.1023, 0.4133, 0.8182, 0.433, 0.8295, 0.4133, 0.8409, 0.433, 0.8182, 0.433, 0.8068, 0.4133, 0.8295, 0.4133, 0.8068, 0.4133, 0.8182, 0.3937, 0.8295, 0.4133, 0.6364, 0.433, 0.6477, 0.4133, 0.6591, 0.433, 0.6364, 0.433, 0.625, 0.4133, 0.6477, 0.4133, 0.625, 0.4133, 0.6364, 0.3937, 0.6477, 0.4133, 0.4545, 0.433, 0.4659, 0.4133, 0.4773, 0.433, 0.4545, 0.433, 0.4432, 0.4133, 0.4659, 0.4133, 0.4432, 0.4133, 0.4545, 0.3937, 0.4659, 0.4133])
me_icosphere.materials.append(mat_lettuce)
me_icosphere.update()

# ---- objects
ob_icosphere = bpy.data.objects.new('Icosphere', me_icosphere)

# ---- transforms, parenting, visibility, modifiers, constraints
ob_icosphere.location = (0.0, 0.0, 0.0)

# ---- collection membership
col_collection.objects.link(ob_icosphere)

# ---- scene / render settings (as saved in the file)
scene.frame_start = 1; scene.frame_end = 250; scene.frame_set(1)
scene.render.engine = 'BLENDER_EEVEE_NEXT'
scene.cycles.sampling_pattern = 'TABULATED_SOBOL'
scene.cycles.use_light_tree = False
scene.view_settings.view_transform = 'Filmic'
bpy.context.view_layer.update()

# ---- added for rendering (the .blend has no active camera and no usable light): camera, sun
cam_auto = bpy.data.cameras.new('AutoCamera')
cam_auto.lens = 50.0
cam_auto.sensor_width = 36.0
cam_auto.clip_end = 1000.0
ob_auto_camera = bpy.data.objects.new('AutoCamera', cam_auto)
scene.collection.objects.link(ob_auto_camera)
ob_auto_camera.location = (3.07911, -3.69455, 2.29765)
ob_auto_camera.rotation_euler = (1.09748, -7.21219e-08, 0.694738)
scene.camera = ob_auto_camera
light_auto_sun = bpy.data.lights.new('AutoSun', 'SUN')
light_auto_sun.energy = 3.0
light_auto_sun.angle = 0.0523599
ob_auto_sun = bpy.data.objects.new('AutoSun', light_auto_sun)
scene.collection.objects.link(ob_auto_sun)
ob_auto_sun.rotation_euler = (0.872665, 0.174533, 0.523599)
bpy.context.view_layer.update()
